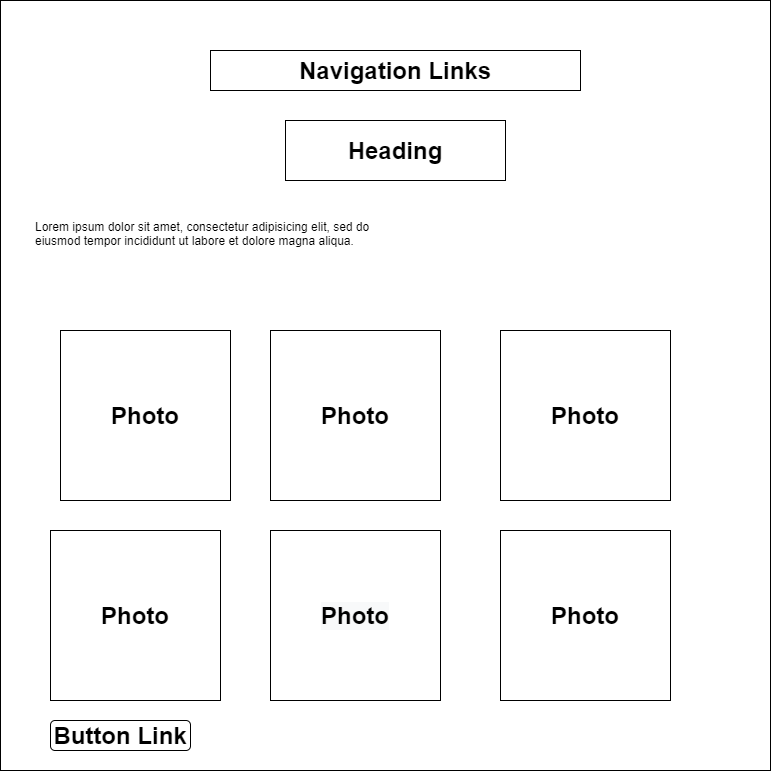

The diagram above was exported from draw.io. Its source (the exported page's mxGraphModel, read from the mxfile embedded in the PNG):
<mxGraphModel dx="868" dy="450" grid="1" gridSize="10" guides="1" tooltips="1" connect="1" arrows="1" fold="1" page="1" pageScale="1" pageWidth="850" pageHeight="1100" math="0" shadow="0">
  <root>
    <mxCell id="0" />
    <mxCell id="1" parent="0" />
    <mxCell id="cZOyq8Ci1px7gyP7VRJh-1" value="&lt;h1&gt;Navigation Links&lt;/h1&gt;" style="rounded=0;whiteSpace=wrap;html=1;" vertex="1" parent="1">
      <mxGeometry x="260" y="100" width="370" height="40" as="geometry" />
    </mxCell>
    <mxCell id="cZOyq8Ci1px7gyP7VRJh-2" value="" style="whiteSpace=wrap;html=1;aspect=fixed;fillColor=none;" vertex="1" parent="1">
      <mxGeometry x="50" y="50" width="770" height="770" as="geometry" />
    </mxCell>
    <mxCell id="cZOyq8Ci1px7gyP7VRJh-3" value="&lt;h1&gt;Heading&lt;/h1&gt;" style="rounded=0;whiteSpace=wrap;html=1;fillColor=none;" vertex="1" parent="1">
      <mxGeometry x="335" y="170" width="220" height="60" as="geometry" />
    </mxCell>
    <mxCell id="cZOyq8Ci1px7gyP7VRJh-4" value="&lt;h1&gt;&lt;br&gt;&lt;/h1&gt;&lt;p&gt;Lorem ipsum dolor sit amet, consectetur adipisicing elit, sed do eiusmod tempor incididunt ut labore et dolore magna aliqua.&lt;/p&gt;" style="text;html=1;strokeColor=none;fillColor=none;spacing=5;spacingTop=-20;whiteSpace=wrap;overflow=hidden;rounded=0;" vertex="1" parent="1">
      <mxGeometry x="80" y="220" width="360" height="120" as="geometry" />
    </mxCell>
    <mxCell id="cZOyq8Ci1px7gyP7VRJh-10" value="&lt;h1&gt;Photo&lt;/h1&gt;" style="whiteSpace=wrap;html=1;aspect=fixed;fillColor=none;" vertex="1" parent="1">
      <mxGeometry x="550" y="580" width="170" height="170" as="geometry" />
    </mxCell>
    <mxCell id="cZOyq8Ci1px7gyP7VRJh-11" value="&#10;&#10;&lt;h1 style=&quot;color: rgb(0, 0, 0); font-family: helvetica; font-style: normal; letter-spacing: normal; text-align: center; text-indent: 0px; text-transform: none; word-spacing: 0px; background-color: rgb(248, 249, 250);&quot;&gt;Photo&lt;/h1&gt;&#10;&#10;" style="whiteSpace=wrap;html=1;aspect=fixed;fillColor=none;" vertex="1" parent="1">
      <mxGeometry x="320" y="580" width="170" height="170" as="geometry" />
    </mxCell>
    <mxCell id="cZOyq8Ci1px7gyP7VRJh-12" value="&lt;h1&gt;Photo&lt;/h1&gt;" style="whiteSpace=wrap;html=1;aspect=fixed;fillColor=none;" vertex="1" parent="1">
      <mxGeometry x="100" y="580" width="170" height="170" as="geometry" />
    </mxCell>
    <mxCell id="cZOyq8Ci1px7gyP7VRJh-13" value="&lt;h1&gt;Photo&lt;/h1&gt;" style="whiteSpace=wrap;html=1;aspect=fixed;fillColor=none;" vertex="1" parent="1">
      <mxGeometry x="550" y="380" width="170" height="170" as="geometry" />
    </mxCell>
    <mxCell id="cZOyq8Ci1px7gyP7VRJh-14" value="&lt;h1&gt;Photo&lt;/h1&gt;" style="whiteSpace=wrap;html=1;aspect=fixed;fillColor=none;" vertex="1" parent="1">
      <mxGeometry x="320" y="380" width="170" height="170" as="geometry" />
    </mxCell>
    <mxCell id="cZOyq8Ci1px7gyP7VRJh-15" value="&lt;h1&gt;Photo&lt;/h1&gt;" style="whiteSpace=wrap;html=1;aspect=fixed;fillColor=none;" vertex="1" parent="1">
      <mxGeometry x="110" y="380" width="170" height="170" as="geometry" />
    </mxCell>
    <mxCell id="cZOyq8Ci1px7gyP7VRJh-16" value="&lt;h1&gt;Button Link&lt;/h1&gt;" style="rounded=1;whiteSpace=wrap;html=1;fillColor=none;" vertex="1" parent="1">
      <mxGeometry x="100" y="770" width="140" height="30" as="geometry" />
    </mxCell>
  </root>
</mxGraphModel>